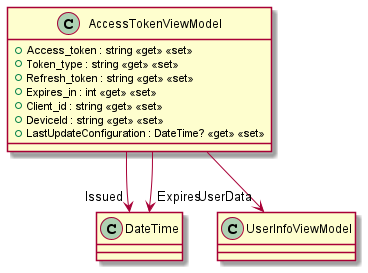

The diagram above was rendered by PlantUML. Its source (embedded in the PNG):
@startuml
class AccessTokenViewModel {
    + Access_token : string <<get>> <<set>>
    + Token_type : string <<get>> <<set>>
    + Refresh_token : string <<get>> <<set>>
    + Expires_in : int <<get>> <<set>>
    + Client_id : string <<get>> <<set>>
    + DeviceId : string <<get>> <<set>>
    + LastUpdateConfiguration : DateTime? <<get>> <<set>>
}
AccessTokenViewModel --> "Issued" DateTime
AccessTokenViewModel --> "Expires" DateTime
AccessTokenViewModel --> "UserData" UserInfoViewModel
@enduml